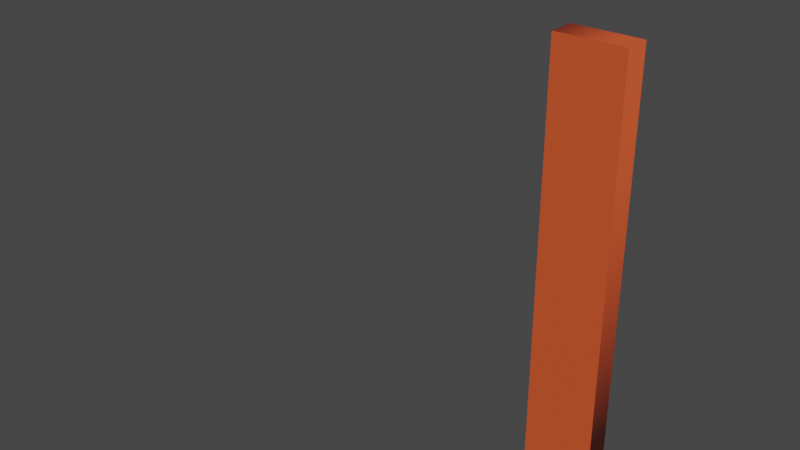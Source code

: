 # Source: 10I.blend  (saved by Blender 2.90.8; exported with 4.5.12 LTS)
import bpy
from mathutils import Matrix  # noqa: F401  (used for matrix-valued properties, if any)

bpy.ops.wm.read_factory_settings(use_empty=True)
scene = bpy.context.scene
scene.name = 'Scene'

# ---- collections
col_collection = bpy.data.collections.new('Collection'); scene.collection.children.link(col_collection)

# ---- materials (node trees are filled in below, after node groups)
mat_material_001 = bpy.data.materials.new('Material.001')
mat_material_001.use_transparent_shadow = False

# ---- material node trees
mat_material_001.use_nodes = True; mat_material_001.node_tree.nodes.clear()
_N = mat_material_001.node_tree.nodes; _L = mat_material_001.node_tree.links
n0 = _N.new('ShaderNodeBsdfPrincipled'); n0.name = 'Principled BSDF'; n0.location = (10, 300)
n0.distribution = 'GGX'
n0.subsurface_method = 'BURLEY'
n0.inputs[0].default_value = (0.7037, 0.08852, 0.02586, 1.0)
n0.inputs[3].default_value = 1.45
n0.inputs[27].default_value = (0.0, 0.0, 0.0, 1.0)
n0.inputs[28].default_value = 1.0
n1 = _N.new('ShaderNodeOutputMaterial'); n1.name = 'Material Output'; n1.location = (300, 300)
_L.new(n0.outputs[0], n1.inputs[0])
n1.is_active_output = True

# ---- world
world_world = bpy.data.worlds.new('World'); scene.world = world_world
world_world.use_nodes = True; world_world.node_tree.nodes.clear()
_N = world_world.node_tree.nodes; _L = world_world.node_tree.links
n0 = _N.new('ShaderNodeOutputWorld'); n0.name = 'World Output'; n0.location = (300, 300)
n1 = _N.new('ShaderNodeBackground'); n1.name = 'Background'; n1.location = (10, 300)
n1.inputs[0].default_value = (0.05088, 0.05088, 0.05088, 1.0)
_L.new(n1.outputs[0], n0.inputs[0])
n0.is_active_output = True
world_world.color = (0.05088, 0.05088, 0.05088)
world_world.use_sun_shadow = False
world_world.sun_shadow_jitter_overblur = 0.0

# ---- curves / text
txt_text = bpy.data.curves.new('Text', 'FONT')
txt_text.dimensions = '2D'
txt_text.body = 'I '
txt_text.materials.append(mat_material_001)
txt_text.use_path_clamp = True
txt_text.extrude = 0.21
txt_text.align_x = 'CENTER'
txt_text.align_y = 'CENTER'

# ---- objects
ob_text = bpy.data.objects.new('Text', txt_text)

# ---- transforms, parenting, visibility, modifiers, constraints
ob_text.location = (0.0, 0.0, 0.0)
ob_text.rotation_euler = (1.571, 0.0, 0.0)
ob_text.scale = (9.075, 8.27, 0.8159)
ob_text.lineart.crease_threshold = 0.0

# ---- collection membership
col_collection.objects.link(ob_text)

# ---- scene / render settings (as saved in the file)
scene.frame_start = 1; scene.frame_end = 250; scene.frame_set(1)
scene.render.engine = 'BLENDER_EEVEE_NEXT'
scene.cycles.use_denoising = False
scene.cycles.samples = 128
scene.cycles.sampling_pattern = 'TABULATED_SOBOL'
scene.cycles.use_adaptive_sampling = False
scene.cycles.use_light_tree = False
scene.view_settings.view_transform = 'Filmic'
bpy.context.view_layer.update()

# ---- added for rendering (the .blend has no active camera and no usable light): camera, sun
cam_auto = bpy.data.cameras.new('AutoCamera')
cam_auto.lens = 50.0
cam_auto.sensor_width = 36.0
cam_auto.clip_end = 1000.0
ob_auto_camera = bpy.data.objects.new('AutoCamera', cam_auto)
scene.collection.objects.link(ob_auto_camera)
ob_auto_camera.location = (4.12026, -9.57261, 6.54713)
ob_auto_camera.rotation_euler = (1.09748, -7.21219e-08, 0.694738)
scene.camera = ob_auto_camera
light_auto_sun = bpy.data.lights.new('AutoSun', 'SUN')
light_auto_sun.energy = 3.0
light_auto_sun.angle = 0.0523599
ob_auto_sun = bpy.data.objects.new('AutoSun', light_auto_sun)
scene.collection.objects.link(ob_auto_sun)
ob_auto_sun.rotation_euler = (0.872665, 0.174533, 0.523599)
bpy.context.view_layer.update()
